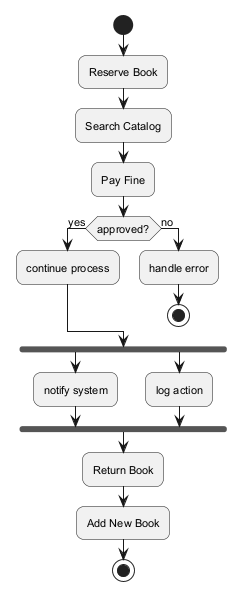

The diagram above was rendered by PlantUML. Its source (embedded in the PNG):
@startuml
skinparam backgroundColor #FFFFFF
skinparam roundCorner 15
skinparam defaultFontSize 11
start
:Reserve Book;
:Search Catalog;
:Pay Fine;
if (approved?) then (yes)
:continue process;
else (no)
:handle error;
stop
endif
fork
:notify system;
fork again
:log action;
end fork
:Return Book;
:Add New Book;
stop
@enduml